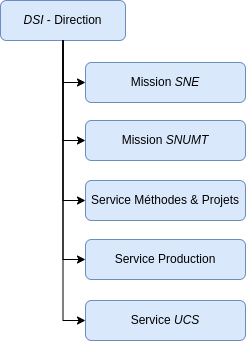

The diagram above was exported from draw.io. Its source (the exported page's mxGraphModel, read from the mxfile embedded in the PNG):
<mxGraphModel dx="1196" dy="621" grid="1" gridSize="10" guides="1" tooltips="1" connect="1" arrows="1" fold="1" page="1" pageScale="1" pageWidth="827" pageHeight="1169" math="0" shadow="0">
  <root>
    <mxCell id="0" />
    <mxCell id="1" parent="0" />
    <mxCell id="kAIopRJ4j19YjuC8EgND-2" value="" style="edgeStyle=orthogonalEdgeStyle;rounded=0;orthogonalLoop=1;jettySize=auto;html=1;exitX=0.5;exitY=1;exitDx=0;exitDy=0;entryX=0;entryY=0.5;entryDx=0;entryDy=0;" edge="1" parent="1" source="QqvgjilXs0riYiPpLU37-2" target="kAIopRJ4j19YjuC8EgND-1">
      <mxGeometry relative="1" as="geometry" />
    </mxCell>
    <mxCell id="QqvgjilXs0riYiPpLU37-2" value="&lt;i&gt;DSI&lt;/i&gt; - Direction" style="rounded=1;whiteSpace=wrap;html=1;fillColor=#dae8fc;strokeColor=#6c8ebf;" parent="1" vertex="1">
      <mxGeometry x="75" y="40" width="125" height="40" as="geometry" />
    </mxCell>
    <mxCell id="kAIopRJ4j19YjuC8EgND-1" value="Mission &lt;i&gt;SNUMT&lt;/i&gt;" style="whiteSpace=wrap;html=1;fillColor=#dae8fc;strokeColor=#6c8ebf;rounded=1;" vertex="1" parent="1">
      <mxGeometry x="160" y="160" width="160" height="40" as="geometry" />
    </mxCell>
    <mxCell id="kAIopRJ4j19YjuC8EgND-5" value="Mission &lt;i&gt;SNE&lt;/i&gt;" style="whiteSpace=wrap;html=1;fillColor=#dae8fc;strokeColor=#6c8ebf;rounded=1;" vertex="1" parent="1">
      <mxGeometry x="160" y="102" width="160" height="40" as="geometry" />
    </mxCell>
    <mxCell id="kAIopRJ4j19YjuC8EgND-6" value="" style="edgeStyle=orthogonalEdgeStyle;rounded=0;orthogonalLoop=1;jettySize=auto;html=1;exitX=0.5;exitY=1;exitDx=0;exitDy=0;entryX=0;entryY=0.5;entryDx=0;entryDy=0;" edge="1" parent="1" source="QqvgjilXs0riYiPpLU37-2" target="kAIopRJ4j19YjuC8EgND-5">
      <mxGeometry relative="1" as="geometry">
        <mxPoint x="110" y="270" as="sourcePoint" />
        <mxPoint x="132" y="330" as="targetPoint" />
      </mxGeometry>
    </mxCell>
    <mxCell id="kAIopRJ4j19YjuC8EgND-8" value="Service Méthodes &amp;amp; Projets" style="whiteSpace=wrap;html=1;fillColor=#dae8fc;strokeColor=#6c8ebf;rounded=1;" vertex="1" parent="1">
      <mxGeometry x="160" y="220" width="160" height="40" as="geometry" />
    </mxCell>
    <mxCell id="kAIopRJ4j19YjuC8EgND-9" value="" style="edgeStyle=orthogonalEdgeStyle;rounded=0;orthogonalLoop=1;jettySize=auto;html=1;exitX=0.5;exitY=1;exitDx=0;exitDy=0;entryX=0;entryY=0.5;entryDx=0;entryDy=0;" edge="1" parent="1" source="QqvgjilXs0riYiPpLU37-2" target="kAIopRJ4j19YjuC8EgND-8">
      <mxGeometry relative="1" as="geometry">
        <mxPoint x="40" y="300" as="sourcePoint" />
        <mxPoint x="62" y="402" as="targetPoint" />
      </mxGeometry>
    </mxCell>
    <mxCell id="kAIopRJ4j19YjuC8EgND-10" value="Service Production" style="whiteSpace=wrap;html=1;fillColor=#dae8fc;strokeColor=#6c8ebf;rounded=1;" vertex="1" parent="1">
      <mxGeometry x="160" y="279" width="160" height="40" as="geometry" />
    </mxCell>
    <mxCell id="kAIopRJ4j19YjuC8EgND-11" value="Service &lt;i&gt;UCS&lt;/i&gt;" style="whiteSpace=wrap;html=1;fillColor=#dae8fc;strokeColor=#6c8ebf;rounded=1;" vertex="1" parent="1">
      <mxGeometry x="160" y="340" width="160" height="40" as="geometry" />
    </mxCell>
    <mxCell id="kAIopRJ4j19YjuC8EgND-12" value="" style="edgeStyle=orthogonalEdgeStyle;rounded=0;orthogonalLoop=1;jettySize=auto;html=1;exitX=0.5;exitY=1;exitDx=0;exitDy=0;entryX=0;entryY=0.5;entryDx=0;entryDy=0;" edge="1" parent="1" source="QqvgjilXs0riYiPpLU37-2" target="kAIopRJ4j19YjuC8EgND-10">
      <mxGeometry relative="1" as="geometry">
        <mxPoint x="30" y="230" as="sourcePoint" />
        <mxPoint x="52" y="390" as="targetPoint" />
      </mxGeometry>
    </mxCell>
    <mxCell id="kAIopRJ4j19YjuC8EgND-14" value="" style="edgeStyle=orthogonalEdgeStyle;rounded=0;orthogonalLoop=1;jettySize=auto;html=1;exitX=0.5;exitY=1;exitDx=0;exitDy=0;entryX=0;entryY=0.5;entryDx=0;entryDy=0;" edge="1" parent="1" source="QqvgjilXs0riYiPpLU37-2" target="kAIopRJ4j19YjuC8EgND-11">
      <mxGeometry relative="1" as="geometry">
        <mxPoint x="148" y="90" as="sourcePoint" />
        <mxPoint x="170" y="309" as="targetPoint" />
      </mxGeometry>
    </mxCell>
  </root>
</mxGraphModel>